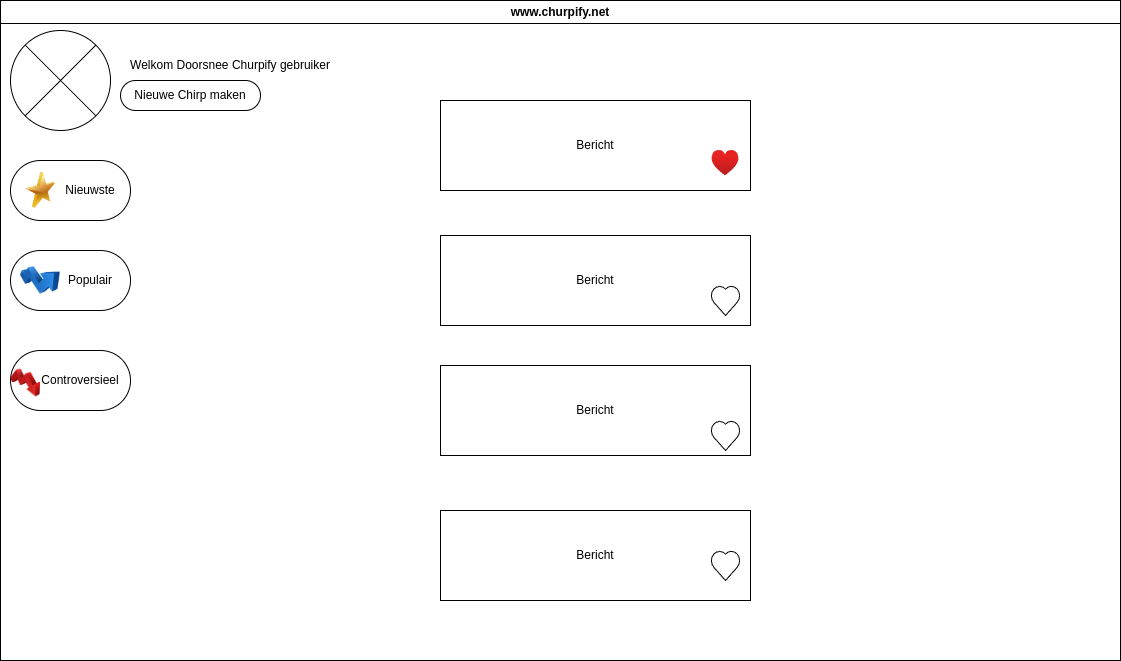

The diagram above was exported from draw.io. Its source (the exported page's mxGraphModel, read from the mxfile embedded in the PNG):
<mxGraphModel dx="1360" dy="843" grid="1" gridSize="10" guides="1" tooltips="1" connect="1" arrows="1" fold="1" page="1" pageScale="1" pageWidth="827" pageHeight="1169" math="0" shadow="0">
  <root>
    <mxCell id="0" />
    <mxCell id="1" parent="0" />
    <mxCell id="QBZt0JNe4HWxU5lZ31Xq-5" value="www.churpify.net" style="swimlane;whiteSpace=wrap;html=1;" parent="1" vertex="1">
      <mxGeometry x="140" y="270" width="1120" height="660" as="geometry" />
    </mxCell>
    <mxCell id="QBZt0JNe4HWxU5lZ31Xq-6" value="" style="shape=sumEllipse;perimeter=ellipsePerimeter;whiteSpace=wrap;html=1;backgroundOutline=1;" parent="QBZt0JNe4HWxU5lZ31Xq-5" vertex="1">
      <mxGeometry x="10" y="30" width="100" height="100" as="geometry" />
    </mxCell>
    <mxCell id="QBZt0JNe4HWxU5lZ31Xq-7" value="Welkom Doorsnee Churpify gebruiker" style="text;html=1;align=center;verticalAlign=middle;whiteSpace=wrap;rounded=0;" parent="QBZt0JNe4HWxU5lZ31Xq-5" vertex="1">
      <mxGeometry x="90" y="50" width="280" height="30" as="geometry" />
    </mxCell>
    <mxCell id="QBZt0JNe4HWxU5lZ31Xq-11" value="" style="rounded=1;whiteSpace=wrap;html=1;arcSize=50;" parent="QBZt0JNe4HWxU5lZ31Xq-5" vertex="1">
      <mxGeometry x="10" y="160" width="120" height="60" as="geometry" />
    </mxCell>
    <mxCell id="QBZt0JNe4HWxU5lZ31Xq-12" value="Nieuwste" style="text;html=1;align=center;verticalAlign=middle;whiteSpace=wrap;rounded=0;" parent="QBZt0JNe4HWxU5lZ31Xq-5" vertex="1">
      <mxGeometry x="60" y="175" width="60" height="30" as="geometry" />
    </mxCell>
    <mxCell id="QBZt0JNe4HWxU5lZ31Xq-14" value="" style="rounded=1;whiteSpace=wrap;html=1;arcSize=50;" parent="QBZt0JNe4HWxU5lZ31Xq-5" vertex="1">
      <mxGeometry x="10" y="250" width="120" height="60" as="geometry" />
    </mxCell>
    <mxCell id="QBZt0JNe4HWxU5lZ31Xq-15" value="Populair" style="text;html=1;align=center;verticalAlign=middle;whiteSpace=wrap;rounded=0;" parent="QBZt0JNe4HWxU5lZ31Xq-5" vertex="1">
      <mxGeometry x="60" y="265" width="60" height="30" as="geometry" />
    </mxCell>
    <mxCell id="QBZt0JNe4HWxU5lZ31Xq-16" value="" style="rounded=1;whiteSpace=wrap;html=1;arcSize=50;" parent="QBZt0JNe4HWxU5lZ31Xq-5" vertex="1">
      <mxGeometry x="10" y="350" width="120" height="60" as="geometry" />
    </mxCell>
    <mxCell id="QBZt0JNe4HWxU5lZ31Xq-17" value="Controversieel" style="text;html=1;align=center;verticalAlign=middle;whiteSpace=wrap;rounded=0;" parent="QBZt0JNe4HWxU5lZ31Xq-5" vertex="1">
      <mxGeometry x="50" y="365" width="60" height="30" as="geometry" />
    </mxCell>
    <mxCell id="QBZt0JNe4HWxU5lZ31Xq-18" value="" style="image;html=1;image=img/lib/clip_art/finance/Stock_Up_128x128.png" parent="QBZt0JNe4HWxU5lZ31Xq-5" vertex="1">
      <mxGeometry x="20" y="260" width="40" height="40" as="geometry" />
    </mxCell>
    <mxCell id="QBZt0JNe4HWxU5lZ31Xq-19" value="" style="image;html=1;image=img/lib/clip_art/general/Star_128x128.png" parent="QBZt0JNe4HWxU5lZ31Xq-5" vertex="1">
      <mxGeometry x="25" y="170" width="30" height="40" as="geometry" />
    </mxCell>
    <mxCell id="QBZt0JNe4HWxU5lZ31Xq-21" value="" style="image;html=1;image=img/lib/clip_art/finance/Stock_Down_128x128.png" parent="QBZt0JNe4HWxU5lZ31Xq-5" vertex="1">
      <mxGeometry x="10" y="365" width="30" height="35" as="geometry" />
    </mxCell>
    <mxCell id="QBZt0JNe4HWxU5lZ31Xq-26" value="Bericht" style="rounded=1;whiteSpace=wrap;html=1;arcSize=0;" parent="QBZt0JNe4HWxU5lZ31Xq-5" vertex="1">
      <mxGeometry x="440" y="100" width="310" height="90" as="geometry" />
    </mxCell>
    <mxCell id="QBZt0JNe4HWxU5lZ31Xq-27" value="Bericht" style="rounded=1;whiteSpace=wrap;html=1;arcSize=0;" parent="QBZt0JNe4HWxU5lZ31Xq-5" vertex="1">
      <mxGeometry x="440" y="235" width="310" height="90" as="geometry" />
    </mxCell>
    <mxCell id="QBZt0JNe4HWxU5lZ31Xq-28" value="Bericht" style="rounded=1;whiteSpace=wrap;html=1;arcSize=0;" parent="QBZt0JNe4HWxU5lZ31Xq-5" vertex="1">
      <mxGeometry x="440" y="365" width="310" height="90" as="geometry" />
    </mxCell>
    <mxCell id="QBZt0JNe4HWxU5lZ31Xq-29" value="Bericht" style="rounded=1;whiteSpace=wrap;html=1;arcSize=0;" parent="QBZt0JNe4HWxU5lZ31Xq-5" vertex="1">
      <mxGeometry x="440" y="510" width="310" height="90" as="geometry" />
    </mxCell>
    <mxCell id="9j9IRKURApQu_DbwzDCY-6" value="" style="verticalLabelPosition=bottom;verticalAlign=top;html=1;shape=mxgraph.basic.heart;direction=east;" parent="QBZt0JNe4HWxU5lZ31Xq-5" vertex="1">
      <mxGeometry x="710" y="285" width="30" height="30" as="geometry" />
    </mxCell>
    <mxCell id="9j9IRKURApQu_DbwzDCY-7" value="" style="verticalLabelPosition=bottom;verticalAlign=top;html=1;shape=mxgraph.basic.heart;direction=east;" parent="QBZt0JNe4HWxU5lZ31Xq-5" vertex="1">
      <mxGeometry x="710" y="420" width="30" height="30" as="geometry" />
    </mxCell>
    <mxCell id="9j9IRKURApQu_DbwzDCY-8" value="" style="verticalLabelPosition=bottom;verticalAlign=top;html=1;shape=mxgraph.basic.heart;direction=east;" parent="QBZt0JNe4HWxU5lZ31Xq-5" vertex="1">
      <mxGeometry x="710" y="550" width="30" height="30" as="geometry" />
    </mxCell>
    <mxCell id="9j9IRKURApQu_DbwzDCY-9" value="" style="image;aspect=fixed;html=1;points=[];align=center;fontSize=12;image=img/lib/azure2/general/Heart.svg;" parent="QBZt0JNe4HWxU5lZ31Xq-5" vertex="1">
      <mxGeometry x="711.49" y="150" width="27.01" height="25.32" as="geometry" />
    </mxCell>
    <mxCell id="YAL7qmfx202Y2cyzev5e-2" value="Nieuwe Chirp maken" style="rounded=1;whiteSpace=wrap;html=1;arcSize=50;rotation=0;" vertex="1" parent="QBZt0JNe4HWxU5lZ31Xq-5">
      <mxGeometry x="120" y="80" width="140" height="30" as="geometry" />
    </mxCell>
  </root>
</mxGraphModel>